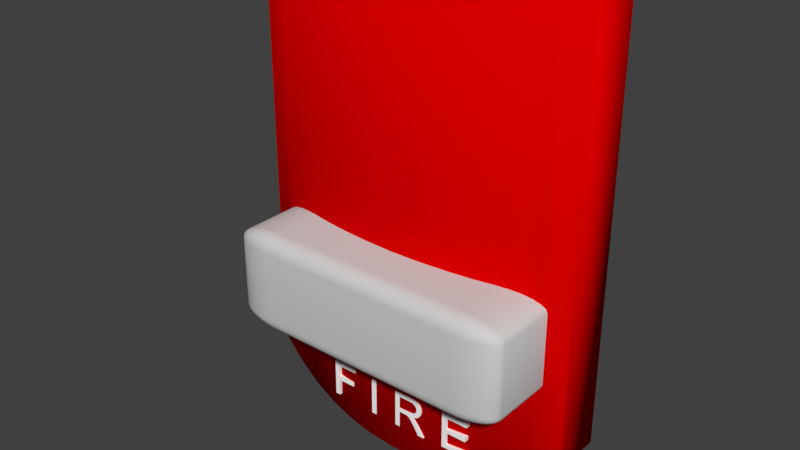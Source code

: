 # Source: Fire_alarm.blend  (saved by Blender 2.78.0; exported with 4.5.12 LTS)
import bpy
from mathutils import Matrix  # noqa: F401  (used for matrix-valued properties, if any)

bpy.ops.wm.read_factory_settings(use_empty=True)
scene = bpy.context.scene
scene.name = 'Scene'

# ---- collections
col_collection_1 = bpy.data.collections.new('Collection 1'); scene.collection.children.link(col_collection_1)

# ---- materials (node trees are filled in below, after node groups)
mat_red_plastic = bpy.data.materials.new('Red Plastic')
mat_red_plastic.alpha_threshold = 0.0
mat_red_plastic.use_transparent_shadow = False
mat_red_plastic.diffuse_color = (0.75, 0.0, 0.0, 1.0)
mat_red_plastic.roughness = 0.5
mat_white_plastic = bpy.data.materials.new('White Plastic')
mat_white_plastic.alpha_threshold = 0.0
mat_white_plastic.use_transparent_shadow = False
mat_white_plastic.diffuse_color = (1.0, 1.0, 1.0, 1.0)
mat_white_plastic.roughness = 0.5
mat_glass = bpy.data.materials.new('Glass')
mat_glass.alpha_threshold = 0.0
mat_glass.use_transparent_shadow = False
mat_glass.diffuse_color = (0.6275, 0.6275, 0.6275, 1.0)
mat_glass.roughness = 0.5

# ---- material node trees

# ---- world
world_world = bpy.data.worlds.new('World'); scene.world = world_world
world_world.color = (0.05088, 0.05088, 0.05088)
world_world.use_sun_shadow = False
world_world.sun_shadow_jitter_overblur = 0.0
world_world.cycles.sampling_method = 'MANUAL'

# ---- meshes
me_id221 = bpy.data.meshes.new('ID221')
me_id221.from_pydata([(0.9554, -2.647, 1.143), (0.8773, -3.168, 1.143), (1.304, -2.578, 1.143), (1.304, -2.647, 1.143), (1.282, -2.828, 1.143), (0.9554, -2.897, 1.143), (1.282, -2.897, 1.143), (0.9554, -3.098, 1.143), (1.318, -3.168, 1.143), (1.318, -3.098, 1.143), (0.8773, -2.578, 1.143), (0.9554, -2.828, 1.143), (0.05277, -3.168, 1.17), (0.3176, -2.643, 1.17), (0.3838, -2.582, 1.17), (0.4363, -2.701, 1.17), (0.4607, -2.864, 1.17), (0.4838, -2.845, 1.17), (0.4999, -2.65, 1.17), (0.5244, -2.739, 1.17), (0.3823, -2.827, 1.17), (0.3582, -2.899, 1.17), (0.3463, -2.835, 1.17), (0.1308, -2.838, 1.17), (0.2214, -2.906, 1.17), (0.3005, -2.924, 1.17), (0.4053, -2.929, 1.17), (0.4386, -2.964, 1.17), (0.5727, -3.168, 1.17), (0.1308, -2.906, 1.17), (0.1308, -3.168, 1.17), (0.4701, -3.007, 1.17), (0.3964, -3.045, 1.17), (0.3401, -2.964, 1.17), (0.2986, -2.838, 1.17), (0.2648, -2.909, 1.17), (0.4439, -2.739, 1.17), (0.432, -2.88, 1.17), (0.4282, -2.792, 1.17), (0.4089, -2.813, 1.17), (0.3979, -2.892, 1.17), (0.5219, -2.769, 1.17), (0.5142, -2.797, 1.17), (0.3743, -2.65, 1.17), (0.05277, -2.578, 1.17), (0.3143, -2.578, 1.17), (0.4343, -2.594, 1.17), (0.4712, -2.616, 1.17), (0.5183, -2.692, 1.17), (0.5015, -2.822, 1.17), (0.4745, -3.168, 1.17), (0.44, -2.766, 1.17), (0.4135, -2.67, 1.17), (0.3961, -2.658, 1.17), (0.1308, -2.643, 1.17), (-0.3931, -2.578, 1.17), (-0.315, -3.168, 1.17), (-0.3931, -3.168, 1.17), (-0.315, -2.578, 1.17), (-0.7798, -2.9, 1.143), (-1.057, -2.9, 1.143), (-1.135, -3.168, 1.143), (-0.7368, -2.647, 1.143), (-1.135, -2.578, 1.143), (-0.7368, -2.578, 1.143), (-1.057, -2.647, 1.143), (-1.057, -2.83, 1.143), (-0.7798, -2.83, 1.143), (-1.057, -3.168, 1.143), (0.9554, -2.647, 0.9852), (0.8773, -3.168, 0.9852), (1.304, -2.578, 0.9852), (1.304, -2.647, 0.9852), (1.282, -2.828, 0.9852), (0.9554, -2.897, 0.9852), (1.282, -2.897, 0.9852), (0.9554, -3.098, 0.9852), (1.318, -3.168, 0.9852), (1.318, -3.098, 0.9852), (0.8773, -2.578, 0.9852), (0.9554, -2.828, 0.9852), (0.05277, -3.168, 1.013), (0.3176, -2.643, 1.013), (0.3838, -2.582, 1.013), (0.4363, -2.701, 1.013), (0.4607, -2.864, 1.013), (0.4838, -2.845, 1.013), (0.4999, -2.65, 1.013), (0.5244, -2.739, 1.013), (0.3823, -2.827, 1.013), (0.3582, -2.899, 1.013), (0.3463, -2.835, 1.013), (0.1308, -2.838, 1.013), (0.2214, -2.906, 1.013), (0.3005, -2.924, 1.013), (0.4053, -2.929, 1.013), (0.4386, -2.964, 1.013), (0.5727, -3.168, 1.013), (0.1308, -2.906, 1.013), (0.1308, -3.168, 1.013), (0.4701, -3.007, 1.013), (0.3964, -3.045, 1.013), (0.3401, -2.964, 1.013), (0.2986, -2.838, 1.013), (0.2648, -2.909, 1.013), (0.4439, -2.739, 1.013), (0.432, -2.88, 1.013), (0.4282, -2.792, 1.013), (0.4089, -2.813, 1.013), (0.3979, -2.892, 1.013), (0.5219, -2.769, 1.013), (0.5142, -2.797, 1.013), (0.3743, -2.65, 1.013), (0.05277, -2.578, 1.013), (0.3143, -2.578, 1.013), (0.4343, -2.594, 1.013), (0.4712, -2.616, 1.013), (0.5183, -2.692, 1.013), (0.5015, -2.822, 1.013), (0.4745, -3.168, 1.013), (0.44, -2.766, 1.013), (0.4135, -2.67, 1.013), (0.3961, -2.658, 1.013), (0.1308, -2.643, 1.013), (-0.3931, -2.578, 1.013), (-0.315, -3.168, 1.013), (-0.3931, -3.168, 1.013), (-0.315, -2.578, 1.013), (-0.7798, -2.9, 0.9852), (-1.057, -2.9, 0.9852), (-1.135, -3.168, 0.9852), (-0.7368, -2.647, 0.9852), (-1.135, -2.578, 0.9852), (-0.7368, -2.578, 0.9852), (-1.057, -2.647, 0.9852), (-1.057, -2.83, 0.9852), (-0.7798, -2.83, 0.9852), (-1.057, -3.168, 0.9852), (2.601, -2.914, 5.96e-08), (-0.8876, -3.545, 5.96e-08), (-0.4586, -3.602, 5.96e-08), (5.588e-08, -3.625, 5.96e-08), (-1.712, -3.32, 5.96e-08), (-1.286, -3.455, 5.96e-08), (2.134, -3.143, 5.96e-08), (-2.134, -3.143, 5.96e-08), (1.286, -3.455, 5.96e-08), (-2.562, -2.895, 0.7526), (1.712, -3.32, 5.96e-08), (0.8876, -3.525, 1.117), (0.4586, -3.582, 1.152), (-2.601, -2.914, 5.96e-08), (1.712, -3.3, 0.9831), (0.4586, -3.602, 5.96e-08), (1.286, -3.435, 1.064), (0.8876, -3.545, 5.96e-08), (-2.134, -3.123, 0.8798), (2.134, -3.123, 0.8798), (-1.286, -3.435, 1.064), (-1.712, -3.3, 0.9831), (5.588e-08, -3.605, 1.168), (-0.4586, -3.582, 1.152), (-0.8876, -3.525, 1.117), (2.562, 3.586, 0.7526), (-0.8876, 3.586, 1.117), (-0.4586, 3.586, 1.152), (5.588e-08, 3.586, 1.168), (-1.712, 3.586, 0.9831), (-1.286, 3.586, 1.064), (2.134, 3.586, 0.8798), (-2.134, 3.586, 0.8798), (0.8876, 3.625, -5.96e-08), (1.286, 3.586, 1.064), (0.4586, 3.625, -5.96e-08), (1.712, 3.586, 0.9831), (-2.601, 3.625, -5.96e-08), (0.4586, 3.586, 1.152), (0.8876, 3.586, 1.117), (1.712, 3.625, -5.96e-08), (-2.562, 3.586, 0.7526), (1.286, 3.625, -5.96e-08), (-2.134, 3.625, -5.96e-08), (2.134, 3.625, -5.96e-08), (-1.286, 3.625, -5.96e-08), (-1.712, 3.625, -5.96e-08), (5.588e-08, 3.625, -5.96e-08), (-0.4586, 3.625, -5.96e-08), (-0.8876, 3.625, -5.96e-08), (2.601, 3.625, -5.96e-08), (2.562, -2.895, 0.7526), (-1.798, -1.85, 1.843), (-1.798, -1.814, 1.906), (-1.897, -1.814, 1.879), (-1.728, -1.85, 1.862), (-1.973, -1.814, 1.843), (-1.852, -1.85, 1.818), (-1.646, -1.873, 1.811), (-1.683, -1.873, 1.801), (-1.683, -1.814, 1.923), (-1.646, -1.85, 1.874), (-1.852, -1.766, 1.939), (-1.973, -1.766, 1.906), (-1.885, -1.85, 1.788), (-2.02, -1.814, 1.801), (-1.71, -1.873, 1.788), (-2.066, -1.766, 1.862), (-1.559, -1.881, 1.757), (-1.604, -1.873, 1.818), (-1.559, -1.85, 1.879), (-1.559, -1.813, 1.929), (-1.711, -1.766, 1.96), (-2.021, -1.71, 1.923), (-1.885, -1.71, 1.96), (-1.897, -1.85, 1.757), (-2.037, -1.814, 1.757), (-1.728, -1.873, 1.773), (-2.124, -1.766, 1.811), (-2.124, -1.71, 1.874), (-1.559, -1.873, 1.82), (1.597, -1.849, 1.88), (1.597, -1.812, 1.93), (-1.559, -1.766, 1.968), (-1.728, -1.71, 1.984), (-2.037, -1.65, 1.929), (-1.897, -1.65, 1.968), (-1.896, -1.85, 0.6199), (-2.036, -1.814, 0.6198), (-1.734, -1.873, 1.757), (-2.144, -1.766, 1.757), (-2.189, -1.71, 1.818), (-2.144, -1.65, 1.878), (1.597, -1.872, 1.821), (1.721, -1.812, 1.924), (1.685, -1.849, 1.876), (1.597, -1.765, 1.969), (-1.559, -1.71, 1.992), (-1.734, -1.65, 1.992), (-1.897, -0.5708, 1.968), (-2.037, -0.5708, 1.929), (-2.144, -1.766, 0.6198), (-1.733, -1.873, 0.6199), (-2.212, -1.71, 1.757), (-2.212, -1.65, 1.82), (-2.145, -0.5709, 1.878), (1.597, -1.88, 1.758), (1.642, -1.872, 1.819), (1.836, -1.812, 1.907), (1.766, -1.849, 1.863), (1.748, -1.764, 1.962), (1.597, -1.709, 1.993), (-1.559, -1.65, 2.0), (-1.734, -0.5707, 1.992), (-2.021, -0.511, 1.923), (-1.886, -0.511, 1.96), (-2.211, -1.71, 0.6198), (-1.559, -1.881, 0.62), (-2.235, -1.65, 1.757), (-2.212, -0.5709, 1.82), (-2.125, -0.511, 1.874), (1.598, -1.88, 0.621), (1.685, -1.872, 1.813), (1.836, -1.849, 1.844), (1.935, -1.812, 1.88), (1.89, -1.764, 1.941), (1.766, -1.709, 1.985), (1.597, -1.649, 2.001), (-1.56, -0.5706, 2.0), (-1.728, -0.5109, 1.984), (-1.973, -0.4553, 1.906), (-1.852, -0.4552, 1.939), (-2.234, -1.65, 0.6198), (-2.235, -0.5709, 1.757), (-2.19, -0.5111, 1.818), (-2.066, -0.4553, 1.862), (1.772, -1.872, 0.621), (1.772, -1.872, 1.758), (1.721, -1.872, 1.803), (1.89, -1.849, 1.819), (2.011, -1.812, 1.844), (2.011, -1.764, 1.907), (1.923, -1.709, 1.962), (1.772, -1.649, 1.993), (1.597, -0.5695, 2.001), (-1.56, -0.5109, 1.992), (-1.711, -0.4552, 1.96), (-1.897, -0.4074, 1.879), (-1.798, -0.4074, 1.906), (-2.235, -0.5709, 0.6198), (-2.212, -0.5111, 1.757), (-2.125, -0.4553, 1.811), (-1.973, -0.4074, 1.843), (1.766, -1.872, 1.774), (1.935, -1.849, 0.6211), (1.935, -1.849, 1.758), (1.749, -1.872, 1.789), (1.923, -1.849, 1.79), (2.059, -1.812, 1.803), (2.104, -1.764, 1.863), (2.058, -1.709, 1.924), (1.935, -1.649, 1.969), (1.771, -0.5695, 1.993), (1.597, -0.5097, 1.993), (-1.56, -0.4551, 1.968), (-1.683, -0.4073, 1.923), (-1.798, -0.3706, 1.843), (-1.728, -0.3706, 1.862), (-2.212, -0.5111, 0.6198), (-2.145, -0.4553, 1.757), (-2.021, -0.4074, 1.801), (-1.852, -0.3707, 1.818), (2.075, -1.812, 1.758), (2.075, -1.812, 0.6211), (2.162, -1.764, 1.813), (2.162, -1.709, 1.876), (2.075, -1.649, 1.93), (1.934, -0.5694, 1.969), (1.766, -0.5097, 1.985), (1.597, -0.454, 1.969), (-1.56, -0.4073, 1.929), (-1.647, -0.3706, 1.874), (-1.683, -0.3475, 1.801), (-1.647, -0.3475, 1.811), (-2.144, -0.4553, 0.6198), (-2.037, -0.4074, 1.757), (-1.886, -0.3707, 1.788), (-1.711, -0.3475, 1.788), (2.183, -1.764, 0.6211), (2.182, -1.764, 1.758), (2.227, -1.709, 1.819), (2.182, -1.649, 1.88), (2.074, -0.5694, 1.93), (1.923, -0.5096, 1.962), (1.748, -0.454, 1.962), (1.597, -0.4062, 1.93), (-1.56, -0.3706, 1.879), (-1.605, -0.3475, 1.818), (-1.56, -0.3396, 1.757), (-2.037, -0.4074, 0.6198), (-1.897, -0.3707, 1.757), (-1.728, -0.3475, 1.773), (2.25, -1.709, 0.6212), (2.25, -1.709, 1.758), (2.25, -1.649, 1.821), (2.182, -0.5693, 1.88), (2.058, -0.5096, 1.924), (1.889, -0.4539, 1.941), (1.72, -0.4061, 1.924), (1.597, -0.3694, 1.88), (-1.56, -0.3475, 1.82), (-1.897, -0.3707, 0.6199), (-1.734, -0.3475, 1.757), (2.273, -1.649, 0.6212), (2.273, -1.649, 1.758), (2.249, -0.5693, 1.821), (2.162, -0.5095, 1.876), (2.01, -0.4539, 1.907), (1.835, -0.4061, 1.907), (1.684, -0.3694, 1.876), (1.597, -0.3464, 1.821), (-1.734, -0.3475, 0.6199), (2.273, -0.5693, 0.6212), (2.272, -0.5693, 1.758), (2.227, -0.5095, 1.819), (2.103, -0.4538, 1.863), (1.934, -0.406, 1.88), (1.765, -0.3694, 1.863), (1.642, -0.3464, 1.819), (1.597, -0.3385, 1.758), (-1.559, -0.3396, 0.62), (2.25, -0.5095, 0.6212), (2.249, -0.5095, 1.758), (2.162, -0.4538, 1.813), (2.01, -0.406, 1.844), (1.835, -0.3694, 1.844), (1.684, -0.3463, 1.813), (1.597, -0.3385, 0.621), (2.182, -0.4538, 0.6211), (2.182, -0.4538, 1.758), (2.058, -0.406, 1.803), (1.889, -0.3693, 1.819), (1.72, -0.3463, 1.803), (1.771, -0.3463, 1.758), (1.772, -0.3463, 0.621), (2.074, -0.406, 1.758), (2.075, -0.406, 0.6211), (1.923, -0.3693, 1.79), (1.748, -0.3463, 1.789), (1.766, -0.3463, 1.774), (1.934, -0.3693, 1.758), (1.935, -0.3693, 0.6211), (0.4586, 3.625, 1.095), (2.601, 3.625, 0.715), (-1.712, -3.32, 0.934), (0.4586, -3.602, 1.095), (-1.712, 3.625, 0.934), (2.134, -3.143, 0.8358), (-1.286, -3.455, 1.01), (1.286, 3.625, 1.01), (-0.8876, -3.545, 1.062), (-0.4586, -3.602, 1.095), (-0.4586, 3.625, 1.095), (1.286, -3.455, 1.01), (5.588e-08, -3.625, 1.109), (5.588e-08, 3.625, 1.109), (-2.134, -3.143, 0.8358), (0.8876, -3.545, 1.062), (-1.286, 3.625, 1.01), (2.601, -2.914, 0.715), (-2.601, 3.625, 0.715), (1.712, -3.32, 0.934), (-2.601, -2.914, 0.715), (1.712, 3.625, 0.934), (-0.8876, 3.625, 1.062), (2.134, 3.625, 0.8358), (-2.134, 3.625, 0.8358), (0.8876, 3.625, 1.062)], [], [(12, 30, 54, 44), (14, 45, 13, 43), (39, 20, 40, 37), (21, 40, 20, 22), (25, 22, 34, 35), (52, 15, 47, 46), (5, 6, 4, 11), (60, 59, 67, 66), (10, 1, 0), (0, 2, 10), (0, 3, 2), (1, 8, 7), (7, 0, 1), (7, 11, 0), (7, 5, 11), (8, 9, 7), (54, 45, 44), (54, 13, 45), (53, 52, 46), (15, 36, 47), (36, 16, 47), (16, 17, 47), (17, 18, 47), (17, 49, 18), (49, 48, 18), (49, 42, 48), (42, 41, 48), (41, 19, 48), (37, 51, 38), (37, 16, 51), (16, 36, 51), (34, 23, 29), (29, 24, 34), (24, 35, 34), (25, 33, 22), (33, 21, 22), (33, 32, 21), (32, 26, 21), (32, 50, 26), (50, 27, 26), (50, 31, 27), (50, 28, 31), (30, 23, 54), (30, 29, 23), (38, 39, 37), (63, 61, 65), (65, 64, 63), (65, 62, 64), (57, 56, 58, 55), (65, 61, 68), (68, 66, 65), (68, 60, 66), (43, 53, 46, 14), (81, 113, 123, 99), (83, 112, 82, 114), (108, 106, 109, 89), (90, 91, 89, 109), (94, 104, 103, 91), (121, 115, 116, 84), (74, 80, 73, 75), (129, 135, 136, 128), (79, 69, 70), (69, 79, 71), (69, 71, 72), (70, 76, 77), (76, 70, 69), (76, 69, 80), (76, 80, 74), (77, 76, 78), (123, 113, 114), (123, 114, 82), (122, 115, 121), (84, 116, 105), (105, 116, 85), (85, 116, 86), (86, 116, 87), (86, 87, 118), (118, 87, 117), (118, 117, 111), (111, 117, 110), (110, 117, 88), (106, 107, 120), (106, 120, 85), (85, 120, 105), (103, 98, 92), (98, 103, 93), (93, 103, 104), (94, 91, 102), (102, 91, 90), (102, 90, 101), (101, 90, 95), (101, 95, 119), (119, 95, 96), (119, 96, 100), (119, 100, 97), (99, 123, 92), (99, 92, 98), (107, 106, 108), (132, 134, 130), (134, 132, 133), (134, 133, 131), (126, 124, 127, 125), (134, 137, 130), (137, 134, 135), (137, 135, 129), (112, 83, 115, 122), (53, 122, 121, 52), (49, 118, 111, 42), (5, 74, 75, 6), (10, 79, 70, 1), (64, 133, 132, 63), (28, 97, 100, 31), (12, 81, 99, 30), (66, 135, 134, 65), (35, 104, 94, 25), (7, 76, 74, 5), (67, 136, 135, 66), (0, 69, 72, 3), (14, 83, 114, 45), (51, 120, 107, 38), (41, 110, 88, 19), (19, 88, 117, 48), (1, 70, 77, 8), (23, 92, 123, 54), (46, 115, 83, 14), (18, 87, 116, 47), (52, 121, 84, 15), (56, 125, 127, 58), (20, 89, 91, 22), (36, 105, 120, 51), (50, 119, 97, 28), (57, 126, 125, 56), (40, 109, 106, 37), (55, 124, 126, 57), (39, 108, 89, 20), (58, 127, 124, 55), (42, 111, 110, 41), (29, 98, 93, 24), (68, 137, 129, 60), (22, 91, 103, 34), (33, 102, 101, 32), (26, 95, 90, 21), (32, 101, 119, 50), (25, 94, 102, 33), (59, 128, 136, 67), (16, 85, 86, 17), (30, 99, 98, 29), (34, 103, 92, 23), (2, 71, 79, 10), (62, 131, 133, 64), (17, 86, 118, 49), (48, 117, 87, 18), (11, 80, 69, 0), (61, 130, 137, 68), (37, 106, 85, 16), (24, 93, 104, 35), (38, 107, 108, 39), (31, 100, 96, 27), (43, 112, 122, 53), (4, 73, 80, 11), (60, 129, 128, 59), (21, 90, 109, 40), (54, 123, 82, 13), (63, 132, 130, 61), (27, 96, 95, 26), (15, 84, 105, 36), (8, 77, 78, 9), (65, 134, 131, 62), (45, 114, 113, 44), (6, 75, 73, 4), (44, 113, 81, 12), (9, 78, 76, 7), (47, 116, 115, 46), (13, 82, 112, 43), (3, 72, 71, 2), (231, 219, 208, 218), (243, 230, 223, 238), (311, 310, 293, 292), (257, 242, 230, 243), (342, 353, 343, 329), (333, 318, 302, 317), (240, 227, 213, 225), (400, 186, 187, 412), (402, 399, 140, 141), (409, 148, 144, 395), (410, 151, 145, 404), (409, 401, 146, 148), (405, 393, 153, 155), (402, 141, 153, 393), (399, 398, 139, 140), (233, 232, 220, 219), (244, 231, 218, 206), (189, 163, 169, 157), (157, 169, 174, 152), (365, 380, 374, 357), (396, 392, 142, 143), (299, 281, 264, 280), (301, 283, 266, 282), (159, 167, 170, 156), (415, 171, 173, 390), (308, 324, 338, 323), (256, 241, 229, 242), (411, 413, 182, 178), (151, 175, 181, 145), (407, 391, 163, 189), (234, 221, 209, 220), (207, 218, 208, 199), (407, 395, 144, 138), (401, 405, 155, 146), (394, 184, 181, 414), (406, 183, 184, 394), (150, 176, 166, 160), (403, 390, 173, 185), (281, 265, 249, 264), (149, 177, 176, 150), (144, 182, 188, 138), (408, 414, 181, 175), (411, 178, 180, 397), (146, 180, 178, 148), (140, 186, 185, 141), (153, 173, 171, 155), (139, 187, 186, 140), (142, 184, 183, 143), (141, 185, 173, 153), (156, 170, 179, 147), (397, 180, 171, 415), (412, 187, 183, 406), (154, 172, 177, 149), (403, 185, 186, 400), (162, 164, 168, 158), (145, 181, 184, 142), (155, 171, 180, 146), (410, 408, 175, 151), (152, 174, 172, 154), (161, 165, 164, 162), (391, 188, 182, 413), (158, 168, 167, 159), (143, 183, 187, 139), (148, 178, 182, 144), (392, 404, 145, 142), (370, 377, 371, 362), (160, 166, 165, 161), (275, 293, 295, 291), (212, 201, 192, 200), (254, 239, 228, 241), (251, 237, 224, 236), (333, 347, 334, 318), (338, 349, 337, 323), (225, 213, 214, 226), (266, 251, 236, 250), (375, 368, 336, 367), (259, 244, 206, 255), (271, 256, 242, 257), (287, 270, 256, 271), (351, 360, 361, 352), (273, 289, 272, 258), (253, 252, 238, 237), (354, 363, 355, 344), (377, 383, 378, 371), (337, 322, 307, 323), (277, 262, 246, 261), (191, 190, 193), (197, 193, 190), (365, 346, 332, 356), (198, 193, 199), (200, 192, 191), (202, 194, 203), (204, 190, 195), (190, 204, 197), (205, 192, 201), (192, 205, 194), (206, 196, 197), (199, 196, 207), (318, 334, 319, 303), (191, 210, 200), (201, 212, 211), (215, 195, 202), (195, 215, 204), (206, 197, 204), (268, 273, 258, 252), (206, 207, 196), (245, 233, 219, 231), (345, 332, 316, 331), (206, 204, 215), (218, 207, 206), (360, 369, 370, 361), (199, 208, 209, 198), (302, 284, 267, 283), (206, 215, 227), (289, 307, 288, 272), (258, 272, 257, 243), (357, 366, 358, 347), (232, 247, 246), (233, 247, 232), (283, 267, 251, 266), (292, 293, 275, 274), (314, 299, 280, 298), (340, 351, 352, 341), (372, 385, 379, 364), (324, 339, 350, 338), (281, 300, 282, 265), (383, 384, 389, 388), (330, 343, 354, 344), (245, 231, 244), (260, 233, 245), (261, 246, 247), (309, 285, 286, 304), (358, 367, 336, 348), (336, 368, 359, 350), (376, 384, 383, 377), (279, 297, 313, 298), (260, 245, 244), (247, 276, 261), (279, 246, 262), (246, 279, 263), (316, 301, 282, 300), (350, 359, 349, 338), (286, 268, 269), (268, 286, 285), (328, 341, 352, 342), (229, 216, 205, 217), (285, 273, 268), (273, 285, 290), (276, 260, 244), (275, 291, 244), (294, 261, 276), (261, 294, 277), (278, 295, 296), (262, 297, 279), (297, 262, 278), (269, 268, 252, 253), (316, 300, 315, 331), (265, 250, 235, 249), (304, 286, 305), (278, 296, 312, 297), (295, 278, 262, 277), (294, 276, 244), (388, 381, 387, 385), (291, 294, 244), (255, 206, 227, 240), (291, 277, 294), (277, 291, 295), (378, 383, 388, 385), (371, 378, 372, 363), (212, 224, 223, 211), (330, 315, 299, 314), (303, 305, 286), (305, 303, 319), (305, 320, 304), (288, 271, 257, 272), (303, 286, 269, 284), (290, 324, 308), (304, 325, 309), (325, 304, 320), (228, 214, 203, 216), (252, 258, 243, 238), (237, 238, 223, 224), (321, 319, 335), (336, 320, 321), (343, 330, 314, 329), (241, 228, 216, 229), (315, 300, 281, 299), (344, 331, 315, 330), (318, 303, 284, 302), (213, 202, 203, 214), (309, 339, 324), (339, 309, 325), (336, 325, 320), (347, 358, 348, 334), (353, 362, 354, 343), (221, 210, 198, 209), (336, 321, 335), (370, 369, 376, 377), (267, 253, 237, 251), (235, 222, 210, 221), (227, 215, 202, 213), (336, 339, 325), (249, 235, 221, 234), (212, 200, 210, 222), (216, 203, 194, 205), (322, 306, 288, 307), (230, 217, 211, 223), (344, 355, 331), (356, 332, 345), (306, 287, 271, 288), (336, 335, 348), (293, 310, 296, 295), (311, 326, 327, 310), (336, 350, 339), (364, 345, 331, 355), (362, 371, 363, 354), (353, 361, 370, 362), (282, 266, 250, 265), (242, 229, 217, 230), (217, 205, 201, 211), (345, 364, 356), (346, 365, 357), (317, 302, 283, 301), (326, 340, 341, 327), (194, 202, 195, 192), (236, 224, 212, 222), (274, 275, 244, 259), (352, 361, 353, 342), (297, 312, 328, 313), (363, 364, 355), (364, 363, 372), (356, 373, 365), (357, 374, 366), (247, 233, 260, 276), (366, 367, 358), (192, 195, 190, 191), (284, 269, 253, 267), (250, 236, 222, 235), (367, 381, 382, 375), (312, 327, 341, 328), (324, 290, 285, 309), (380, 365, 373), (374, 367, 366), (239, 226, 214, 228), (210, 191, 193, 198), (332, 317, 301, 316), (264, 249, 234, 248), (270, 254, 241, 256), (313, 328, 342, 329), (296, 310, 327, 312), (385, 372, 378), (373, 386, 380), (386, 373, 379), (380, 367, 374), (381, 367, 387), (319, 321, 320, 305), (248, 234, 220, 232), (280, 264, 248, 263), (333, 317, 332, 346), (219, 220, 209, 208), (298, 313, 329, 314), (308, 323, 307, 289), (388, 389, 382, 381), (379, 387, 386), (387, 379, 385), (380, 386, 367), (387, 367, 386), (334, 348, 335, 319), (298, 280, 263, 279), (263, 248, 232, 246), (357, 347, 333, 346), (290, 308, 289, 273), (196, 199, 193, 197), (364, 379, 373, 356), (398, 396, 143, 139), (162, 158, 396, 398), (159, 156, 404, 392), (163, 391, 413, 169), (147, 179, 408, 410), (166, 403, 400, 165), (164, 412, 406, 168), (172, 397, 415, 177), (174, 411, 397, 172), (179, 170, 414, 408), (166, 176, 390, 403), (168, 406, 394, 167), (167, 394, 414, 170), (154, 149, 405, 401), (189, 157, 395, 407), (138, 188, 391, 407), (174, 169, 413, 411), (177, 415, 390, 176), (158, 159, 392, 396), (161, 162, 398, 399), (160, 402, 393, 150), (149, 150, 393, 405), (152, 154, 401, 409), (147, 410, 404, 156), (152, 409, 395, 157), (160, 161, 399, 402), (165, 400, 412, 164)])
me_id221.polygons.foreach_set('use_smooth', [0, 0, 0, 0, 0, 0, 0, 0, 0, 0, 0, 0, 0, 0, 0, 0, 0, 0, 0, 0, 0, 0, 0, 0, 0, 0, 0, 0, 0, 0, 0, 0, 0, 0, 0, 0, 0, 0, 0, 0, 0, 0, 0, 0, 0, 0, 0, 0, 0, 0, 0, 0, 0, 0, 0, 0, 0, 0, 0, 0, 0, 0, 0, 0, 0, 0, 0, 0, 0, 0, 0, 0, 0, 0, 0, 0, 0, 0, 0, 0, 0, 0, 0, 0, 0, 0, 0, 0, 0, 0, 0, 0, 0, 0, 0, 0, 0, 0, 0, 0, 0, 0, 0, 0, 0, 0, 0, 0, 0, 0, 0, 0, 0, 0, 0, 0, 0, 0, 0, 0, 0, 0, 0, 0, 0, 0, 0, 0, 0, 0, 0, 0, 0, 0, 0, 0, 0, 0, 0, 0, 0, 0, 0, 0, 0, 0, 0, 0, 0, 0, 0, 0, 0, 0, 0, 0, 0, 0, 0, 0, 0, 0, 0, 0, 0, 0, 0, 0, 0, 0, 0, 0, 0, 0, 0, 1, 1, 1, 1, 1, 1, 1, 1, 1, 1, 1, 1, 1, 1, 1, 1, 1, 1, 1, 1, 1, 1, 1, 1, 1, 1, 1, 1, 1, 1, 1, 1, 1, 1, 1, 1, 1, 1, 1, 1, 1, 1, 1, 1, 1, 1, 1, 1, 1, 1, 1, 1, 1, 1, 1, 1, 1, 1, 1, 1, 1, 1, 1, 1, 1, 1, 1, 1, 1, 1, 1, 1, 1, 1, 1, 1, 1, 1, 1, 1, 1, 1, 1, 1, 1, 1, 1, 1, 1, 1, 1, 1, 1, 1, 1, 1, 1, 1, 1, 1, 1, 1, 1, 1, 1, 1, 1, 1, 1, 1, 1, 1, 1, 1, 1, 1, 1, 1, 1, 1, 1, 1, 1, 1, 1, 1, 1, 1, 1, 1, 1, 1, 1, 1, 1, 1, 1, 1, 1, 1, 1, 1, 1, 1, 1, 1, 1, 1, 1, 1, 1, 1, 1, 1, 1, 1, 1, 1, 1, 1, 1, 1, 1, 1, 1, 1, 1, 1, 1, 1, 1, 1, 1, 1, 1, 1, 1, 1, 1, 1, 1, 1, 1, 1, 1, 1, 1, 1, 1, 1, 1, 1, 1, 1, 1, 1, 1, 1, 1, 1, 1, 1, 1, 1, 1, 1, 1, 1, 1, 1, 1, 1, 1, 1, 1, 1, 1, 1, 1, 1, 1, 1, 1, 1, 1, 1, 1, 1, 1, 1, 1, 1, 1, 1, 1, 1, 1, 1, 1, 1, 1, 1, 1, 1, 1, 1, 1, 1, 1, 1, 1, 1, 1, 1, 1, 1, 1, 1, 1, 1, 1, 1, 1, 1, 1, 1, 1, 1, 1, 1, 1, 1, 1, 1, 1, 1, 1, 1, 1, 1, 1, 1, 1, 1, 1, 1, 1, 1, 1, 1, 1, 1, 1, 1, 1, 1, 1, 1, 1, 1, 1])
me_id221.polygons.foreach_set('material_index', [1, 1, 1, 1, 1, 1, 1, 1, 1, 1, 1, 1, 1, 1, 1, 1, 1, 1, 1, 1, 1, 1, 1, 1, 1, 1, 1, 1, 1, 1, 1, 1, 1, 1, 1, 1, 1, 1, 1, 1, 1, 1, 1, 1, 1, 1, 1, 1, 1, 1, 1, 1, 1, 1, 1, 1, 1, 1, 1, 1, 1, 1, 1, 1, 1, 1, 1, 1, 1, 1, 1, 1, 1, 1, 1, 1, 1, 1, 1, 1, 1, 1, 1, 1, 1, 1, 1, 1, 1, 1, 1, 1, 1, 1, 1, 1, 1, 1, 1, 1, 1, 1, 1, 1, 1, 1, 1, 1, 1, 1, 1, 1, 1, 1, 1, 1, 1, 1, 1, 1, 1, 1, 1, 1, 1, 1, 1, 1, 1, 1, 1, 1, 1, 1, 1, 1, 1, 1, 1, 1, 1, 1, 1, 1, 1, 1, 1, 1, 1, 1, 1, 1, 1, 1, 1, 1, 1, 1, 1, 1, 1, 1, 1, 1, 1, 1, 1, 1, 1, 1, 1, 1, 1, 1, 1, 2, 2, 2, 2, 2, 2, 2, 0, 0, 0, 0, 0, 0, 0, 0, 2, 2, 0, 0, 2, 0, 2, 2, 0, 0, 2, 2, 0, 0, 0, 2, 2, 0, 0, 0, 0, 0, 0, 2, 0, 0, 0, 0, 0, 0, 0, 0, 0, 0, 0, 0, 0, 0, 0, 0, 0, 0, 0, 0, 0, 0, 0, 0, 0, 0, 2, 0, 2, 2, 2, 2, 2, 2, 2, 2, 2, 2, 2, 2, 2, 2, 2, 2, 2, 2, 2, 2, 2, 2, 2, 2, 2, 2, 2, 2, 2, 2, 2, 2, 2, 2, 2, 2, 2, 2, 2, 2, 2, 2, 2, 2, 2, 2, 2, 2, 2, 2, 2, 2, 2, 2, 2, 2, 2, 2, 2, 2, 2, 2, 2, 2, 2, 2, 2, 2, 2, 2, 2, 2, 2, 2, 2, 2, 2, 2, 2, 2, 2, 2, 2, 2, 2, 2, 2, 2, 2, 2, 2, 2, 2, 2, 2, 2, 2, 2, 2, 2, 2, 2, 2, 2, 2, 2, 2, 2, 2, 2, 2, 2, 2, 2, 2, 2, 2, 2, 2, 2, 2, 2, 2, 2, 2, 2, 2, 2, 2, 2, 2, 2, 2, 2, 2, 2, 2, 2, 2, 2, 2, 2, 2, 2, 2, 2, 2, 2, 2, 2, 2, 2, 2, 2, 2, 2, 2, 2, 2, 2, 2, 2, 2, 2, 2, 2, 2, 2, 2, 2, 2, 2, 2, 2, 2, 2, 2, 2, 2, 2, 2, 2, 2, 2, 2, 2, 2, 2, 2, 2, 2, 2, 2, 2, 2, 2, 2, 2, 2, 2, 2, 2, 2, 2, 2, 2, 2, 0, 0, 0, 0, 0, 0, 0, 0, 0, 0, 0, 0, 0, 0, 0, 0, 0, 0, 0, 0, 0, 0, 0, 0, 0, 0, 0])
_uv = me_id221.uv_layers.new(name='UVMap')
_uv.uv.foreach_set('vector', [0.2243, 0.6684, 0.2183, 0.6684, 0.2183, 0.6236, 0.2243, 0.6181, 0.1988, 0.6184, 0.2042, 0.6181, 0.2039, 0.6236, 0.1996, 0.6242, 0.1969, 0.6381, 0.199, 0.6393, 0.1978, 0.6448, 0.1951, 0.6438, 0.2008, 0.6455, 0.1978, 0.6448, 0.199, 0.6393, 0.2017, 0.64, 0.2053, 0.6476, 0.2017, 0.64, 0.2054, 0.6403, 0.208, 0.6463, 0.1966, 0.6259, 0.1948, 0.6285, 0.1921, 0.6213, 0.195, 0.6194, 0.3224, 0.7165, 0.3224, 0.6887, 0.3278, 0.6887, 0.3278, 0.7165, 0.08682, 0.744, 0.08682, 0.7204, 0.09217, 0.7204, 0.09217, 0.744, 0.2643, 0.6684, 0.2643, 0.6181, 0.2703, 0.6624, 0.2703, 0.6624, 0.2971, 0.6684, 0.2643, 0.6684, 0.2703, 0.6624, 0.2971, 0.6624, 0.2971, 0.6684, 0.2643, 0.6181, 0.2982, 0.6181, 0.2703, 0.624, 0.2703, 0.624, 0.2703, 0.6624, 0.2643, 0.6181, 0.0, 0.0, 0.0, 0.0, 0.0, 0.0, 0.0, 0.0, 0.0, 0.0, 0.0, 0.0, 0.2982, 0.6181, 0.2982, 0.624, 0.2703, 0.624, 0.2183, 0.6236, 0.2042, 0.6181, 0.2243, 0.6181, 0.2183, 0.6236, 0.2039, 0.6236, 0.2042, 0.6181, 0.1979, 0.6249, 0.1966, 0.6259, 0.195, 0.6194, 0.1948, 0.6285, 0.1942, 0.6318, 0.1921, 0.6213, 0.1942, 0.6318, 0.1929, 0.6425, 0.1921, 0.6213, 0.1929, 0.6425, 0.1912, 0.6408, 0.1921, 0.6213, 0.1912, 0.6408, 0.1899, 0.6242, 0.1921, 0.6213, 0.1912, 0.6408, 0.1898, 0.6389, 0.1899, 0.6242, 0.1898, 0.6389, 0.1885, 0.6278, 0.1899, 0.6242, 0.1898, 0.6389, 0.1888, 0.6367, 0.1885, 0.6278, 0.1888, 0.6367, 0.1882, 0.6344, 0.1885, 0.6278, 0.1882, 0.6344, 0.188, 0.6318, 0.1885, 0.6278, 0.1951, 0.6438, 0.1945, 0.6341, 0.1954, 0.6363, 0.1951, 0.6438, 0.1929, 0.6425, 0.1945, 0.6341, 0.1929, 0.6425, 0.1942, 0.6318, 0.1945, 0.6341, 0.2054, 0.6403, 0.2183, 0.6403, 0.2183, 0.646, 0.2183, 0.646, 0.2113, 0.646, 0.2054, 0.6403, 0.2113, 0.646, 0.208, 0.6463, 0.2054, 0.6403, 0.2053, 0.6476, 0.2022, 0.651, 0.2017, 0.64, 0.2022, 0.651, 0.2008, 0.6455, 0.2017, 0.64, 0.2022, 0.651, 0.1979, 0.6579, 0.2008, 0.6455, 0.1979, 0.6579, 0.1972, 0.648, 0.2008, 0.6455, 0.1979, 0.6579, 0.1919, 0.6684, 0.1972, 0.648, 0.1919, 0.6684, 0.1946, 0.651, 0.1972, 0.648, 0.1919, 0.6684, 0.1922, 0.6547, 0.1946, 0.651, 0.1919, 0.6684, 0.1843, 0.6684, 0.1922, 0.6547, 0.0, 0.0, 0.0, 0.0, 0.0, 0.0, 0.0, 0.0, 0.0, 0.0, 0.0, 0.0, 0.1954, 0.6363, 0.1969, 0.6381, 0.1951, 0.6438, 0.3626, 0.6181, 0.3626, 0.6684, 0.3566, 0.624, 0.3566, 0.624, 0.332, 0.6181, 0.3626, 0.6181, 0.3566, 0.624, 0.332, 0.624, 0.332, 0.6181, 0.3933, 0.6181, 0.3993, 0.6181, 0.3993, 0.6684, 0.3933, 0.6684, 0.3566, 0.624, 0.3626, 0.6684, 0.3566, 0.6684, 0.0, 0.0, 0.0, 0.0, 0.0, 0.0, 0.0, 0.0, 0.0, 0.0, 0.0, 0.0, 0.1996, 0.6242, 0.1979, 0.6249, 0.195, 0.6194, 0.1988, 0.6184, 0.2643, 0.6181, 0.2643, 0.6684, 0.2583, 0.6628, 0.2583, 0.6181, 0.2388, 0.668, 0.2396, 0.6622, 0.2439, 0.6628, 0.2442, 0.6684, 0.2369, 0.6483, 0.2351, 0.6426, 0.2378, 0.6416, 0.239, 0.6471, 0.2408, 0.641, 0.2417, 0.6464, 0.239, 0.6471, 0.2378, 0.6416, 0.2452, 0.6388, 0.248, 0.6402, 0.2454, 0.6462, 0.2417, 0.6464, 0.2366, 0.6605, 0.235, 0.667, 0.2321, 0.6651, 0.2348, 0.6579, 0.2618, 0.6992, 0.2671, 0.6992, 0.2671, 0.7271, 0.2618, 0.7271, 0.3713, 0.7376, 0.3766, 0.7376, 0.3766, 0.7612, 0.3713, 0.7612, 0.332, 0.6684, 0.326, 0.6624, 0.332, 0.6181, 0.326, 0.6624, 0.332, 0.6684, 0.2992, 0.6684, 0.326, 0.6624, 0.2992, 0.6684, 0.2992, 0.6624, 0.332, 0.6181, 0.326, 0.624, 0.2982, 0.6181, 0.326, 0.624, 0.332, 0.6181, 0.326, 0.6624, 0.0, 0.0, 0.0, 0.0, 0.0, 0.0, 0.0, 0.0, 0.0, 0.0, 0.0, 0.0, 0.2982, 0.6181, 0.326, 0.624, 0.2982, 0.624, 0.2583, 0.6628, 0.2643, 0.6684, 0.2442, 0.6684, 0.2583, 0.6628, 0.2442, 0.6684, 0.2439, 0.6628, 0.2379, 0.6615, 0.235, 0.667, 0.2366, 0.6605, 0.2348, 0.6579, 0.2321, 0.6651, 0.2342, 0.6546, 0.2342, 0.6546, 0.2321, 0.6651, 0.2329, 0.6439, 0.2329, 0.6439, 0.2321, 0.6651, 0.2311, 0.6456, 0.2311, 0.6456, 0.2321, 0.6651, 0.2299, 0.6622, 0.2311, 0.6456, 0.2299, 0.6622, 0.2298, 0.6476, 0.2298, 0.6476, 0.2299, 0.6622, 0.2285, 0.6586, 0.2298, 0.6476, 0.2285, 0.6586, 0.2288, 0.6497, 0.2288, 0.6497, 0.2285, 0.6586, 0.2282, 0.6521, 0.2282, 0.6521, 0.2285, 0.6586, 0.228, 0.6546, 0.2351, 0.6426, 0.2354, 0.6501, 0.2345, 0.6523, 0.2351, 0.6426, 0.2345, 0.6523, 0.2329, 0.6439, 0.2329, 0.6439, 0.2345, 0.6523, 0.2342, 0.6546, 0.2454, 0.6462, 0.2583, 0.6404, 0.2583, 0.6462, 0.2583, 0.6404, 0.2454, 0.6462, 0.2513, 0.6404, 0.2513, 0.6404, 0.2454, 0.6462, 0.248, 0.6402, 0.2452, 0.6388, 0.2417, 0.6464, 0.2422, 0.6355, 0.2422, 0.6355, 0.2417, 0.6464, 0.2408, 0.641, 0.2422, 0.6355, 0.2408, 0.641, 0.2379, 0.6285, 0.2379, 0.6285, 0.2408, 0.641, 0.2372, 0.6384, 0.2379, 0.6285, 0.2372, 0.6384, 0.2319, 0.6181, 0.2319, 0.6181, 0.2372, 0.6384, 0.2346, 0.6354, 0.2319, 0.6181, 0.2346, 0.6354, 0.2322, 0.6318, 0.2319, 0.6181, 0.2322, 0.6318, 0.2243, 0.6181, 0.0, 0.0, 0.0, 0.0, 0.0, 0.0, 0.0, 0.0, 0.0, 0.0, 0.0, 0.0, 0.2354, 0.6501, 0.2351, 0.6426, 0.2369, 0.6483, 0.3933, 0.6684, 0.3872, 0.6624, 0.3933, 0.6181, 0.3872, 0.6624, 0.3933, 0.6684, 0.3626, 0.6684, 0.3872, 0.6624, 0.3626, 0.6684, 0.3626, 0.6624, 0.391, 0.7387, 0.391, 0.6884, 0.397, 0.6884, 0.397, 0.7387, 0.3872, 0.6624, 0.3872, 0.6181, 0.3933, 0.6181, 0.0, 0.0, 0.0, 0.0, 0.0, 0.0, 0.0, 0.0, 0.0, 0.0, 0.0, 0.0, 0.2396, 0.6622, 0.2388, 0.668, 0.235, 0.667, 0.2379, 0.6615, 0.3103, 0.7113, 0.3224, 0.7114, 0.3224, 0.7129, 0.3104, 0.7128, 0.1843, 0.7204, 0.1964, 0.7204, 0.1965, 0.7225, 0.1843, 0.7225, 0.3741, 0.7162, 0.362, 0.7162, 0.362, 0.6884, 0.3741, 0.6884, 0.1964, 0.6684, 0.2085, 0.6684, 0.2085, 0.7186, 0.1964, 0.7186, 0.2739, 0.6684, 0.286, 0.6684, 0.286, 0.7023, 0.2739, 0.7023, 0.362, 0.7163, 0.3741, 0.7162, 0.3741, 0.7305, 0.362, 0.7305, 0.1528, 0.7761, 0.1528, 0.7627, 0.1588, 0.7627, 0.1588, 0.7761, 0.01279, 0.7204, 0.02491, 0.7204, 0.02491, 0.7359, 0.01279, 0.7359, 0.08559, 0.7383, 0.07351, 0.7382, 0.07342, 0.7352, 0.08551, 0.7352, 0.1165, 0.7204, 0.1286, 0.7204, 0.1286, 0.7375, 0.1165, 0.7375, 0.2982, 0.7047, 0.3103, 0.7047, 0.3103, 0.7283, 0.2982, 0.7283, 0.3499, 0.6684, 0.362, 0.6684, 0.362, 0.6981, 0.3499, 0.6981, 0.2981, 0.6966, 0.286, 0.6966, 0.286, 0.6907, 0.2981, 0.6907, 0.124, 0.7509, 0.124, 0.7375, 0.1259, 0.7375, 0.1259, 0.7509, 0.1843, 0.7248, 0.1965, 0.7248, 0.1965, 0.7273, 0.1843, 0.7273, 0.1843, 0.7273, 0.1965, 0.7273, 0.1965, 0.7313, 0.1843, 0.7313, 0.2485, 0.6684, 0.2606, 0.6684, 0.2606, 0.7059, 0.2485, 0.7059, 0.1286, 0.7204, 0.1407, 0.7204, 0.1407, 0.737, 0.1286, 0.737, 0.2981, 0.7009, 0.286, 0.7009, 0.286, 0.6966, 0.2981, 0.6966, 0.1843, 0.735, 0.1964, 0.735, 0.1964, 0.7381, 0.1843, 0.7381, 0.1165, 0.7509, 0.1165, 0.7375, 0.119, 0.7375, 0.119, 0.7509, 0.2485, 0.7185, 0.2364, 0.7185, 0.2364, 0.6684, 0.2485, 0.6684, 0.2981, 0.7255, 0.286, 0.7255, 0.286, 0.7225, 0.2981, 0.7224, 0.1219, 0.7509, 0.1219, 0.7375, 0.124, 0.7375, 0.124, 0.7509, 0.3539, 0.7654, 0.3539, 0.752, 0.3614, 0.752, 0.3614, 0.7654, 0.3163, 0.7754, 0.3163, 0.762, 0.3223, 0.762, 0.3223, 0.7754, 0.09881, 0.7384, 0.09881, 0.7518, 0.09618, 0.7517, 0.09618, 0.7383, 0.2243, 0.6684, 0.2364, 0.6684, 0.2364, 0.7186, 0.2243, 0.7186, 0.2981, 0.7278, 0.286, 0.7278, 0.286, 0.7255, 0.2981, 0.7255, 0.08166, 0.7753, 0.08166, 0.7619, 0.08766, 0.7619, 0.08766, 0.7753, 0.1843, 0.7225, 0.1965, 0.7225, 0.1965, 0.7248, 0.1843, 0.7248, 0.08561, 0.7497, 0.07352, 0.7497, 0.07352, 0.7419, 0.08561, 0.742, 0.3224, 0.7357, 0.3103, 0.7357, 0.3103, 0.7129, 0.3224, 0.7129, 0.2981, 0.7224, 0.286, 0.7225, 0.286, 0.7184, 0.2981, 0.7184, 0.391, 0.7343, 0.3789, 0.7344, 0.3789, 0.7272, 0.391, 0.7271, 0.2207, 0.6961, 0.2207, 0.6827, 0.2242, 0.6825, 0.2242, 0.6959, 0.391, 0.7271, 0.3789, 0.7272, 0.3789, 0.7163, 0.391, 0.7162, 0.391, 0.7378, 0.3789, 0.7379, 0.3789, 0.7344, 0.391, 0.7343, 0.06623, 0.7762, 0.06623, 0.7628, 0.07157, 0.7628, 0.07157, 0.7762, 0.09396, 0.7382, 0.09396, 0.7516, 0.09217, 0.7515, 0.09217, 0.7381, 0.332, 0.716, 0.3441, 0.716, 0.3441, 0.7383, 0.332, 0.7383, 0.2981, 0.7184, 0.286, 0.7184, 0.286, 0.7041, 0.2981, 0.7041, 0.3103, 0.7047, 0.2982, 0.7047, 0.2982, 0.6684, 0.3103, 0.6684, 0.06088, 0.7762, 0.06088, 0.7628, 0.06623, 0.7628, 0.06623, 0.7762, 0.1843, 0.7186, 0.1964, 0.7186, 0.1964, 0.7204, 0.1843, 0.7204, 0.1843, 0.7313, 0.1965, 0.7313, 0.1964, 0.735, 0.1843, 0.735, 0.02491, 0.7204, 0.03702, 0.7204, 0.03702, 0.7358, 0.02491, 0.7358, 0.3103, 0.7754, 0.3103, 0.762, 0.3163, 0.762, 0.3163, 0.7754, 0.09618, 0.7383, 0.09618, 0.7517, 0.09396, 0.7516, 0.09396, 0.7382, 0.08561, 0.742, 0.07352, 0.7419, 0.07351, 0.7382, 0.08559, 0.7383, 0.1259, 0.7509, 0.1259, 0.7375, 0.1274, 0.7375, 0.1274, 0.7509, 0.362, 0.7305, 0.3741, 0.7305, 0.3741, 0.7343, 0.362, 0.7344, 0.3103, 0.7094, 0.3224, 0.7095, 0.3224, 0.7114, 0.3103, 0.7113, 0.3789, 0.6884, 0.391, 0.6884, 0.391, 0.7162, 0.3789, 0.7162, 0.2606, 0.7295, 0.2485, 0.7295, 0.2485, 0.7059, 0.2606, 0.7059, 0.1019, 0.7384, 0.1019, 0.7518, 0.09881, 0.7518, 0.09881, 0.7384, 0.3104, 0.6887, 0.3224, 0.6888, 0.3223, 0.7047, 0.3103, 0.7046, 0.1843, 0.6684, 0.1964, 0.6684, 0.1964, 0.7186, 0.1843, 0.7186, 0.362, 0.7344, 0.3741, 0.7343, 0.3741, 0.7375, 0.362, 0.7376, 0.119, 0.7509, 0.119, 0.7375, 0.1219, 0.7375, 0.1219, 0.7509, 0.1461, 0.7762, 0.1461, 0.7627, 0.1514, 0.7627, 0.1514, 0.7761, 0.332, 0.6887, 0.3441, 0.6887, 0.3441, 0.716, 0.332, 0.716, 0.2981, 0.6907, 0.286, 0.6907, 0.2861, 0.6684, 0.2982, 0.6684, 0.03702, 0.7769, 0.03702, 0.7634, 0.04233, 0.7634, 0.04233, 0.7768, 0.2085, 0.6684, 0.2207, 0.6684, 0.2207, 0.7186, 0.2085, 0.7186, 0.2618, 0.6684, 0.2739, 0.6684, 0.2739, 0.6992, 0.2618, 0.6992, 0.2982, 0.7041, 0.2861, 0.704, 0.286, 0.7009, 0.2981, 0.7009, 0.3103, 0.7046, 0.3223, 0.7047, 0.3224, 0.7095, 0.3103, 0.7094, 0.2704, 0.7763, 0.2704, 0.7628, 0.2757, 0.7628, 0.2757, 0.7763, 0.5197, 0.9409, 0.5151, 0.941, 0.5151, 0.6719, 0.5197, 0.6719, 0.4958, 0.991, 0.4127, 0.991, 0.4127, 0.9819, 0.4958, 0.9819, 0.6115, 0.9818, 0.5242, 0.9817, 0.5244, 0.9698, 0.6117, 0.9698, 0.4958, 0.9967, 0.4127, 0.9967, 0.4127, 0.991, 0.4958, 0.991, 0.4127, 0.6164, 0.4958, 0.6164, 0.4958, 0.6222, 0.4127, 0.6222, 0.5083, 0.6721, 0.5083, 0.9412, 0.5046, 0.9412, 0.5046, 0.6722, 0.6118, 0.657, 0.5245, 0.657, 0.5244, 0.6431, 0.6117, 0.6432, 0.8061, 0.2608, 0.8902, 0.2609, 0.8902, 0.2974, 0.8086, 0.2974, 0.8049, 0.6646, 0.8059, 0.6256, 0.8899, 0.6256, 0.89, 0.6646, 0.8168, 0.8108, 0.8884, 0.8108, 0.8875, 0.847, 0.8234, 0.847, 0.8311, 0.4435, 0.886, 0.4435, 0.8873, 0.4831, 0.8231, 0.4831, 0.8168, 0.8108, 0.8116, 0.7744, 0.8891, 0.7744, 0.8884, 0.8108, 0.8082, 0.7404, 0.8059, 0.7037, 0.8899, 0.7037, 0.8896, 0.7404, 0.8049, 0.6646, 0.89, 0.6646, 0.8899, 0.7037, 0.8059, 0.7037, 0.8059, 0.6256, 0.8081, 0.589, 0.8895, 0.589, 0.8899, 0.6256, 0.5154, 0.9484, 0.5115, 0.9515, 0.511, 0.941, 0.5151, 0.941, 0.5246, 0.9409, 0.5197, 0.9409, 0.5197, 0.6719, 0.5246, 0.6719, 0.4032, 0.5558, 0.4032, 0.003357, 0.4362, 0.003357, 0.4362, 0.5753, 0.4362, 0.5753, 0.4362, 0.003357, 0.4688, 0.003357, 0.4688, 0.5904, 0.6197, 0.6574, 0.6245, 0.6613, 0.6237, 0.6643, 0.6188, 0.6644, 0.8115, 0.5551, 0.8166, 0.519, 0.8883, 0.519, 0.889, 0.5551, 0.4127, 0.6434, 0.4127, 0.6573, 0.4081, 0.6578, 0.4081, 0.6443, 0.5004, 0.6722, 0.5004, 0.9412, 0.4958, 0.9412, 0.4958, 0.6722, 0.7321, 0.5904, 0.7321, 0.003357, 0.7645, 0.003357, 0.7645, 0.5753, 0.8086, 0.146, 0.8902, 0.1461, 0.8902, 0.1827, 0.8061, 0.1826, 0.6242, 0.9802, 0.6254, 0.9687, 0.6278, 0.9697, 0.6277, 0.9816, 0.08737, 0.715, 0.09207, 0.715, 0.09217, 0.7202, 0.08748, 0.7204, 0.8184, 0.07581, 0.826, 0.03979, 0.8902, 0.03986, 0.8902, 0.07588, 1.1e-07, 0.5575, 0.0, 0.0, 0.03592, 0.0, 0.03592, 0.5769, 0.4002, 0.5575, 0.4002, 2.033e-07, 0.4032, 0.003357, 0.4032, 0.5558, 0.4038, 0.6722, 0.4038, 0.9412, 0.4002, 0.9412, 0.4002, 0.6721, 0.5199, 0.668, 0.5197, 0.6719, 0.5151, 0.6719, 0.5154, 0.6644, 0.8314, 0.887, 0.8234, 0.847, 0.8875, 0.847, 0.8863, 0.887, 0.8116, 0.7744, 0.8082, 0.7404, 0.8896, 0.7404, 0.8891, 0.7744, 0.8184, 0.3676, 0.8902, 0.3677, 0.8902, 0.4037, 0.826, 0.4036, 0.8125, 0.3313, 0.8902, 0.3314, 0.8902, 0.3677, 0.8184, 0.3676, 0.5653, 0.6144, 0.5653, 0.003358, 0.6006, 0.003358, 0.6006, 0.6164, 0.805, 0.2217, 0.8061, 0.1826, 0.8902, 0.1827, 0.8902, 0.2218, 0.4127, 0.6573, 0.4127, 0.6722, 0.4081, 0.6722, 0.4081, 0.6578, 0.5323, 0.6096, 0.5323, 0.003358, 0.5653, 0.003358, 0.5653, 0.6144, 0.3642, 0.5769, 0.3642, 1.016e-07, 0.4002, 1.016e-07, 0.4002, 0.5575, 0.8352, 0.4434, 0.826, 0.4036, 0.8902, 0.4037, 0.8902, 0.4435, 0.8184, 0.07581, 0.8902, 0.07588, 0.8902, 0.1121, 0.8125, 0.1121, 0.299, 0.6035, 0.299, 8.13e-08, 0.3317, 1.016e-07, 0.3317, 0.5921, 0.1648, 0.6161, 0.1648, 4.065e-08, 0.2001, 4.065e-08, 0.2001, 0.6181, 0.2353, 0.6161, 0.2353, 6.098e-08, 0.2683, 8.13e-08, 0.2683, 0.6112, 0.1318, 0.6112, 0.1318, 6.098e-08, 0.1648, 4.065e-08, 0.1648, 0.6161, 0.06843, 0.5921, 0.06843, 0.0, 0.1011, 4.065e-08, 0.1011, 0.6035, 0.2001, 0.6181, 0.2001, 4.065e-08, 0.2353, 6.098e-08, 0.2353, 0.6161, 0.7645, 0.5753, 0.7645, 0.003357, 0.7973, 0.003356, 0.7973, 0.5558, 0.8125, 0.1121, 0.8902, 0.1121, 0.8902, 0.1461, 0.8086, 0.146, 0.8086, 0.2974, 0.8902, 0.2974, 0.8902, 0.3314, 0.8125, 0.3313, 0.5016, 0.6019, 0.5016, 0.003357, 0.5323, 0.003358, 0.5323, 0.6096, 0.805, 0.2217, 0.8902, 0.2218, 0.8902, 0.2609, 0.8061, 0.2608, 0.6689, 0.6096, 0.6689, 0.003357, 0.6995, 0.003357, 0.6995, 0.6019, 0.03592, 0.5769, 0.03592, 0.0, 0.06843, 0.0, 0.06843, 0.5921, 0.2683, 0.6112, 0.2683, 8.13e-08, 0.299, 8.13e-08, 0.299, 0.6035, 0.945, 0.4435, 0.945, 1.0, 0.89, 1.0, 0.89, 0.4435, 0.4688, 0.5904, 0.4688, 0.003357, 0.5016, 0.003357, 0.5016, 0.6019, 0.6359, 0.6144, 0.6359, 0.003358, 0.6689, 0.003357, 0.6689, 0.6096, 0.8352, 0.0, 0.8902, 5.329e-05, 0.8902, 0.03986, 0.826, 0.03979, 0.6995, 0.6019, 0.6995, 0.003357, 0.7321, 0.003357, 0.7321, 0.5904, 0.1011, 0.6035, 0.1011, 4.065e-08, 0.1318, 6.098e-08, 0.1318, 0.6112, 0.3317, 0.5921, 0.3317, 1.016e-07, 0.3642, 1.016e-07, 0.3642, 0.5769, 0.8166, 0.519, 0.8231, 0.4831, 0.8873, 0.4831, 0.8883, 0.519, 0.6272, 0.6164, 0.6275, 0.6221, 0.6233, 0.6238, 0.6225, 0.6183, 0.6006, 0.6164, 0.6006, 0.003358, 0.6359, 0.003358, 0.6359, 0.6144, 0.5245, 0.9558, 0.5244, 0.9698, 0.522, 0.9688, 0.5233, 0.9553, 0.4081, 0.969, 0.4038, 0.9764, 0.4002, 0.9699, 0.4038, 0.9661, 0.6109, 0.6165, 0.6112, 0.6222, 0.5239, 0.6221, 0.5236, 0.6164, 0.4958, 0.9561, 0.4958, 0.97, 0.4127, 0.97, 0.4127, 0.9561, 0.6144, 0.6719, 0.6185, 0.6718, 0.6185, 0.9409, 0.6144, 0.9409, 0.6278, 0.9697, 0.7151, 0.9697, 0.715, 0.9817, 0.6277, 0.9816, 0.6117, 0.6432, 0.5244, 0.6431, 0.5242, 0.6312, 0.6115, 0.6313, 0.4958, 0.9412, 0.4958, 0.9561, 0.4127, 0.9561, 0.4127, 0.9412, 0.7153, 0.6719, 0.7153, 0.9409, 0.628, 0.9408, 0.628, 0.6718, 0.6118, 0.941, 0.5246, 0.9409, 0.5246, 0.6719, 0.6118, 0.6719, 0.004485, 0.715, 0.08737, 0.715, 0.08748, 0.7204, 0.004589, 0.7204, 0.004541, 0.6181, 0.08743, 0.6181, 0.08737, 0.715, 0.004485, 0.715, 0.1798, 0.7204, 0.09695, 0.7204, 0.09699, 0.6235, 0.1798, 0.6235, 0.6194, 0.9842, 0.6233, 0.9891, 0.6225, 0.9948, 0.6182, 0.9892, 0.5004, 0.969, 0.5004, 0.9805, 0.4958, 0.9819, 0.4958, 0.97, 0.5004, 0.6239, 0.5046, 0.6289, 0.5046, 0.6368, 0.5004, 0.6328, 0.6275, 0.6221, 0.6277, 0.6312, 0.6242, 0.6325, 0.6233, 0.6238, 0.715, 0.9817, 0.7148, 0.9909, 0.6275, 0.9908, 0.6277, 0.9816, 0.5197, 0.9659, 0.5149, 0.9698, 0.5128, 0.9613, 0.5178, 0.9613, 0.5128, 0.6516, 0.5178, 0.6515, 0.5163, 0.6575, 0.5211, 0.6613, 0.5163, 0.6575, 0.5178, 0.6515, 0.6197, 0.6574, 0.6149, 0.6613, 0.6118, 0.659, 0.6162, 0.6515, 0.5115, 0.6614, 0.5163, 0.6575, 0.5154, 0.6644, 0.5099, 0.647, 0.5149, 0.6431, 0.5128, 0.6516, 0.522, 0.6441, 0.5176, 0.6367, 0.5208, 0.6326, 0.5221, 0.659, 0.5178, 0.6515, 0.5197, 0.647, 0.5178, 0.6515, 0.5221, 0.659, 0.5211, 0.6613, 0.5159, 0.6288, 0.5149, 0.6431, 0.5125, 0.6367, 0.5149, 0.6431, 0.5159, 0.6288, 0.5176, 0.6367, 0.5246, 0.6719, 0.5203, 0.6644, 0.5211, 0.6613, 0.5154, 0.6644, 0.5203, 0.6644, 0.5199, 0.668, 0.6144, 0.9409, 0.6185, 0.9409, 0.6188, 0.9483, 0.6149, 0.9514, 0.4002, 0.9615, 0.4038, 0.9541, 0.4038, 0.9661, 0.4038, 0.9764, 0.4081, 0.969, 0.4081, 0.9805, 0.5233, 0.6575, 0.5197, 0.647, 0.522, 0.6441, 0.5197, 0.647, 0.5233, 0.6575, 0.5221, 0.659, 0.5246, 0.6719, 0.5211, 0.6613, 0.5221, 0.659, 0.5046, 0.9764, 0.5046, 0.9843, 0.5004, 0.9893, 0.5004, 0.9805, 0.5246, 0.6719, 0.5199, 0.668, 0.5203, 0.6644, 0.5199, 0.9448, 0.5154, 0.9484, 0.5151, 0.941, 0.5197, 0.9409, 0.5046, 0.6472, 0.5046, 0.6592, 0.5004, 0.6578, 0.5004, 0.6443, 0.5246, 0.6719, 0.5221, 0.659, 0.5233, 0.6575, 0.5197, 0.6719, 0.5199, 0.668, 0.5246, 0.6719, 0.09695, 0.7204, 0.09224, 0.7204, 0.09228, 0.6234, 0.09699, 0.6235, 0.5154, 0.6644, 0.5151, 0.6719, 0.511, 0.6719, 0.5115, 0.6614, 0.5046, 0.9412, 0.5046, 0.9541, 0.5004, 0.9556, 0.5004, 0.9412, 0.5246, 0.6719, 0.5233, 0.6575, 0.5245, 0.657, 0.6233, 0.9891, 0.6275, 0.9908, 0.6272, 0.9967, 0.6225, 0.9948, 0.5004, 0.9893, 0.5004, 0.9948, 0.4958, 0.9967, 0.4958, 0.991, 0.6188, 0.6644, 0.6233, 0.6679, 0.6231, 0.6718, 0.6185, 0.6718, 0.5115, 0.9515, 0.5163, 0.9553, 0.5128, 0.9613, 0.5154, 0.9484, 0.5163, 0.9553, 0.5115, 0.9515, 0.5004, 0.9412, 0.5004, 0.9556, 0.4958, 0.9561, 0.4958, 0.9412, 0.6117, 0.9698, 0.5244, 0.9698, 0.5245, 0.9558, 0.6118, 0.9559, 0.4127, 0.6314, 0.4127, 0.6434, 0.4081, 0.6443, 0.4081, 0.6328, 0.1843, 0.7204, 0.1798, 0.7204, 0.1798, 0.6235, 0.1843, 0.6234, 0.6211, 0.6366, 0.6254, 0.644, 0.6231, 0.6469, 0.6183, 0.6431, 0.6254, 0.9687, 0.6267, 0.9552, 0.6279, 0.9557, 0.6278, 0.9697, 0.4127, 0.6573, 0.4958, 0.6573, 0.4958, 0.6722, 0.4127, 0.6722, 0.6277, 0.6312, 0.715, 0.6312, 0.7151, 0.6431, 0.6278, 0.643, 0.4958, 0.6314, 0.4958, 0.6222, 0.5004, 0.6239, 0.5004, 0.6328, 0.5199, 0.9448, 0.5197, 0.9409, 0.5246, 0.9409, 0.5203, 0.9484, 0.5154, 0.9484, 0.5199, 0.9448, 0.5178, 0.9613, 0.5128, 0.9613, 0.5163, 0.9553, 0.6231, 0.9658, 0.6183, 0.9697, 0.6162, 0.9613, 0.6212, 0.9612, 0.6231, 0.6718, 0.628, 0.6718, 0.628, 0.9408, 0.6231, 0.9408, 0.628, 0.9408, 0.7153, 0.9409, 0.7152, 0.9558, 0.6279, 0.9557, 0.7148, 0.6222, 0.715, 0.6312, 0.6277, 0.6312, 0.6275, 0.6221, 0.4038, 0.6368, 0.4038, 0.6289, 0.4081, 0.6239, 0.4081, 0.6328, 0.5203, 0.9484, 0.5199, 0.9448, 0.5246, 0.9409, 0.5163, 0.9553, 0.5211, 0.9515, 0.5178, 0.9613, 0.5125, 0.9763, 0.5128, 0.9613, 0.5149, 0.9698, 0.5128, 0.9613, 0.5125, 0.9763, 0.5099, 0.966, 0.5004, 0.6578, 0.5004, 0.6722, 0.4958, 0.6722, 0.4958, 0.6573, 0.6279, 0.9557, 0.7152, 0.9558, 0.7151, 0.9697, 0.6278, 0.9697, 0.6162, 0.9613, 0.616, 0.9762, 0.6134, 0.9659, 0.616, 0.9762, 0.6162, 0.9613, 0.6183, 0.9697, 0.1842, 0.6182, 0.1843, 0.6234, 0.1798, 0.6235, 0.1797, 0.6181, 0.519, 0.6183, 0.5198, 0.6238, 0.5159, 0.6288, 0.5146, 0.6238, 0.6183, 0.9697, 0.6194, 0.9842, 0.616, 0.9762, 0.6194, 0.9842, 0.6183, 0.9697, 0.6211, 0.9762, 0.5211, 0.9515, 0.5203, 0.9484, 0.5246, 0.9409, 0.5245, 0.9558, 0.5233, 0.9553, 0.5246, 0.9409, 0.5221, 0.9538, 0.5178, 0.9613, 0.5211, 0.9515, 0.5178, 0.9613, 0.5221, 0.9538, 0.5197, 0.9659, 0.5176, 0.9762, 0.522, 0.9688, 0.5208, 0.9803, 0.5149, 0.9698, 0.5159, 0.9842, 0.5125, 0.9763, 0.5159, 0.9842, 0.5149, 0.9698, 0.5176, 0.9762, 0.5046, 0.9661, 0.5046, 0.9764, 0.5004, 0.9805, 0.5004, 0.969, 0.5004, 0.6578, 0.4958, 0.6573, 0.4958, 0.6434, 0.5004, 0.6443, 0.4127, 0.6722, 0.4127, 0.9412, 0.4081, 0.9412, 0.4081, 0.6722, 0.6212, 0.9612, 0.6162, 0.9613, 0.6197, 0.9553, 0.5176, 0.9762, 0.5208, 0.9803, 0.5198, 0.9892, 0.5159, 0.9842, 0.522, 0.9688, 0.5176, 0.9762, 0.5149, 0.9698, 0.5197, 0.9659, 0.5221, 0.9538, 0.5211, 0.9515, 0.5246, 0.9409, 0.6278, 0.643, 0.6279, 0.6569, 0.6267, 0.6574, 0.6254, 0.644, 0.5233, 0.9553, 0.5221, 0.9538, 0.5246, 0.9409, 0.6118, 0.6719, 0.5246, 0.6719, 0.5245, 0.657, 0.6118, 0.657, 0.5233, 0.9553, 0.5197, 0.9659, 0.5221, 0.9538, 0.5197, 0.9659, 0.5233, 0.9553, 0.522, 0.9688, 0.6242, 0.6325, 0.6277, 0.6312, 0.6278, 0.643, 0.6254, 0.644, 0.6233, 0.6238, 0.6242, 0.6325, 0.6211, 0.6366, 0.6194, 0.6287, 0.4081, 0.969, 0.4127, 0.97, 0.4127, 0.9819, 0.4081, 0.9805, 0.4958, 0.6314, 0.4958, 0.6434, 0.4127, 0.6434, 0.4127, 0.6314, 0.6149, 0.9514, 0.6197, 0.9553, 0.6162, 0.9613, 0.6197, 0.9553, 0.6149, 0.9514, 0.6188, 0.9483, 0.6197, 0.9553, 0.6245, 0.9514, 0.6212, 0.9612, 0.0, 0.715, 0.004485, 0.715, 0.004589, 0.7204, 9.964e-05, 0.7202, 0.5083, 0.9517, 0.5083, 0.9615, 0.5046, 0.9661, 0.5046, 0.9541, 0.6211, 0.9762, 0.6254, 0.9687, 0.6242, 0.9802, 0.6212, 0.9612, 0.6255, 0.9537, 0.6231, 0.9658, 0.6255, 0.9537, 0.6212, 0.9612, 0.6245, 0.9514, 0.5239, 0.6221, 0.5242, 0.6312, 0.5208, 0.6326, 0.5198, 0.6238, 0.5004, 0.9805, 0.5004, 0.9893, 0.4958, 0.991, 0.4958, 0.9819, 0.4958, 0.97, 0.4958, 0.9819, 0.4127, 0.9819, 0.4127, 0.97, 0.6237, 0.9483, 0.6188, 0.9483, 0.6233, 0.9447, 0.628, 0.9408, 0.6245, 0.9514, 0.6237, 0.9483, 0.4958, 0.6222, 0.4958, 0.6314, 0.4127, 0.6314, 0.4127, 0.6222, 0.5236, 0.6164, 0.5239, 0.6221, 0.5198, 0.6238, 0.519, 0.6183, 0.4958, 0.6434, 0.4958, 0.6573, 0.4127, 0.6573, 0.4127, 0.6434, 0.5004, 0.6328, 0.5004, 0.6443, 0.4958, 0.6434, 0.4958, 0.6314, 0.5083, 0.9412, 0.5083, 0.9517, 0.5046, 0.9541, 0.5046, 0.9412, 0.5244, 0.6431, 0.522, 0.6441, 0.5208, 0.6326, 0.5242, 0.6312, 0.6231, 0.9658, 0.6267, 0.9552, 0.6254, 0.9687, 0.6267, 0.9552, 0.6231, 0.9658, 0.6255, 0.9537, 0.628, 0.9408, 0.6255, 0.9537, 0.6245, 0.9514, 0.6185, 0.6718, 0.6231, 0.6718, 0.6231, 0.9408, 0.6185, 0.9409, 0.4958, 0.6164, 0.5004, 0.6183, 0.5004, 0.6239, 0.4958, 0.6222, 0.4038, 0.9412, 0.4038, 0.9541, 0.4002, 0.9517, 0.4002, 0.9412, 0.628, 0.9408, 0.6237, 0.9483, 0.6233, 0.9447, 0.6272, 0.6164, 0.7145, 0.6165, 0.7148, 0.6222, 0.6275, 0.6221, 0.5004, 0.9556, 0.5004, 0.969, 0.4958, 0.97, 0.4958, 0.9561, 0.4081, 0.9412, 0.4081, 0.9556, 0.4038, 0.9541, 0.4038, 0.9412, 0.5245, 0.657, 0.5233, 0.6575, 0.522, 0.6441, 0.5244, 0.6431, 0.628, 0.9408, 0.6267, 0.9552, 0.6255, 0.9537, 0.4081, 0.6722, 0.4081, 0.9412, 0.4038, 0.9412, 0.4038, 0.6722, 0.4081, 0.969, 0.4038, 0.9661, 0.4038, 0.9541, 0.4081, 0.9556, 0.5198, 0.6238, 0.5208, 0.6326, 0.5176, 0.6367, 0.5159, 0.6288, 0.7148, 0.9909, 0.7145, 0.9968, 0.6272, 0.9967, 0.6275, 0.9908, 0.4127, 0.991, 0.4081, 0.9893, 0.4081, 0.9805, 0.4127, 0.9819, 0.5004, 0.6328, 0.5046, 0.6368, 0.5004, 0.6443, 0.5083, 0.6517, 0.5046, 0.6592, 0.5046, 0.6472, 5.597e-05, 0.6181, 0.004541, 0.6181, 0.004485, 0.715, 0.0, 0.715, 0.628, 0.9408, 0.6233, 0.9447, 0.6231, 0.9408, 0.5244, 0.9698, 0.5242, 0.9817, 0.5208, 0.9803, 0.522, 0.9688, 0.6115, 0.9818, 0.6112, 0.991, 0.5239, 0.9909, 0.5242, 0.9817, 0.628, 0.9408, 0.6279, 0.9557, 0.6267, 0.9552, 0.5083, 0.6433, 0.5046, 0.6472, 0.5004, 0.6443, 0.5046, 0.6368, 0.6225, 0.6183, 0.6233, 0.6238, 0.6194, 0.6287, 0.6182, 0.6238, 0.09688, 0.6181, 0.09699, 0.6235, 0.09228, 0.6234, 0.09217, 0.6182, 0.4958, 0.6722, 0.4958, 0.9412, 0.4127, 0.9412, 0.4127, 0.6722, 0.4127, 0.9967, 0.4081, 0.9948, 0.4081, 0.9893, 0.4127, 0.991, 0.4081, 0.9893, 0.4038, 0.9843, 0.4038, 0.9764, 0.4081, 0.9805, 0.6134, 0.647, 0.6183, 0.6431, 0.6162, 0.6515, 0.6149, 0.6613, 0.6197, 0.6574, 0.6188, 0.6644, 0.5046, 0.6722, 0.5046, 0.9412, 0.5004, 0.9412, 0.5004, 0.6722, 0.6112, 0.991, 0.6109, 0.9968, 0.5236, 0.9967, 0.5239, 0.9909, 0.5176, 0.6367, 0.522, 0.6441, 0.5197, 0.647, 0.5149, 0.6431, 0.4127, 0.9561, 0.4127, 0.97, 0.4081, 0.969, 0.4081, 0.9556, 0.6118, 0.9559, 0.5245, 0.9558, 0.5246, 0.9409, 0.6118, 0.941, 0.1798, 0.6235, 0.09699, 0.6235, 0.09688, 0.6181, 0.1797, 0.6181, 0.5159, 0.9842, 0.5198, 0.9892, 0.519, 0.9948, 0.5146, 0.9892, 0.6194, 0.6287, 0.6183, 0.6431, 0.616, 0.6367, 0.6183, 0.6431, 0.6194, 0.6287, 0.6211, 0.6366, 0.6162, 0.6515, 0.6212, 0.6515, 0.6197, 0.6574, 0.6188, 0.6644, 0.6237, 0.6643, 0.6233, 0.6679, 0.5163, 0.9553, 0.5154, 0.9484, 0.5203, 0.9484, 0.5211, 0.9515, 0.6233, 0.6679, 0.628, 0.6718, 0.6231, 0.6718, 0.5149, 0.6431, 0.5197, 0.647, 0.5178, 0.6515, 0.5128, 0.6516, 0.5046, 0.9541, 0.5046, 0.9661, 0.5004, 0.969, 0.5004, 0.9556, 0.4127, 0.9412, 0.4127, 0.9561, 0.4081, 0.9556, 0.4081, 0.9412, 0.628, 0.6718, 0.6279, 0.6569, 0.7152, 0.657, 0.7153, 0.6719, 0.5198, 0.9892, 0.5239, 0.9909, 0.5236, 0.9967, 0.519, 0.9948, 0.6254, 0.9687, 0.6211, 0.9762, 0.6183, 0.9697, 0.6231, 0.9658, 0.6245, 0.6613, 0.6197, 0.6574, 0.6212, 0.6515, 0.6237, 0.6643, 0.628, 0.6718, 0.6233, 0.6679, 0.6112, 0.6222, 0.6115, 0.6313, 0.5242, 0.6312, 0.5239, 0.6221, 0.5083, 0.6591, 0.5128, 0.6516, 0.5163, 0.6575, 0.5115, 0.6614, 0.5046, 0.6592, 0.5046, 0.6722, 0.5004, 0.6722, 0.5004, 0.6578, 0.4081, 0.6578, 0.4081, 0.6722, 0.4038, 0.6722, 0.4038, 0.6592, 0.08743, 0.6181, 0.09213, 0.6181, 0.09207, 0.715, 0.08737, 0.715, 0.4081, 0.6239, 0.4081, 0.6183, 0.4127, 0.6164, 0.4127, 0.6222, 0.5208, 0.9803, 0.5242, 0.9817, 0.5239, 0.9909, 0.5198, 0.9892, 0.6254, 0.644, 0.6211, 0.6366, 0.6242, 0.6325, 0.6212, 0.6515, 0.6255, 0.6589, 0.6245, 0.6613, 0.6255, 0.6589, 0.6212, 0.6515, 0.6231, 0.6469, 0.6245, 0.6613, 0.628, 0.6718, 0.6237, 0.6643, 0.6279, 0.6569, 0.628, 0.6718, 0.6267, 0.6574, 0.6188, 0.9483, 0.6237, 0.9483, 0.6245, 0.9514, 0.6197, 0.9553, 0.4038, 0.6592, 0.4038, 0.6722, 0.4002, 0.6721, 0.4002, 0.6616, 0.4081, 0.6443, 0.4081, 0.6578, 0.4038, 0.6592, 0.4038, 0.6472, 0.5083, 0.6721, 0.5046, 0.6722, 0.5046, 0.6592, 0.5083, 0.6616, 0.5151, 0.941, 0.511, 0.941, 0.511, 0.6719, 0.5151, 0.6719, 0.4081, 0.6328, 0.4081, 0.6239, 0.4127, 0.6222, 0.4127, 0.6314, 0.6242, 0.9802, 0.6277, 0.9816, 0.6275, 0.9908, 0.6233, 0.9891, 0.6278, 0.643, 0.7151, 0.6431, 0.7152, 0.657, 0.6279, 0.6569, 0.6231, 0.6469, 0.6267, 0.6574, 0.6255, 0.6589, 0.6267, 0.6574, 0.6231, 0.6469, 0.6254, 0.644, 0.6245, 0.6613, 0.6255, 0.6589, 0.628, 0.6718, 0.6267, 0.6574, 0.628, 0.6718, 0.6255, 0.6589, 0.6185, 0.9409, 0.6231, 0.9408, 0.6233, 0.9447, 0.6188, 0.9483, 0.4081, 0.6328, 0.4081, 0.6443, 0.4038, 0.6472, 0.4038, 0.6368, 0.4038, 0.6472, 0.4038, 0.6592, 0.4002, 0.6616, 0.4002, 0.6517, 0.6188, 0.6644, 0.6185, 0.6718, 0.6144, 0.6719, 0.6149, 0.6613, 0.6211, 0.9762, 0.6242, 0.9802, 0.6233, 0.9891, 0.6194, 0.9842, 0.5203, 0.6644, 0.5154, 0.6644, 0.5163, 0.6575, 0.5211, 0.6613, 0.6183, 0.6431, 0.6231, 0.6469, 0.6212, 0.6515, 0.6162, 0.6515, 0.8081, 0.589, 0.8115, 0.5551, 0.889, 0.5551, 0.8895, 0.589, 0.8037, 0.5891, 0.8073, 0.5552, 0.8115, 0.5551, 0.8081, 0.589, 0.8127, 0.519, 0.8196, 0.4831, 0.8231, 0.4831, 0.8166, 0.519, 0.4032, 0.003357, 0.4002, 2.033e-07, 0.4362, 4.675e-07, 0.4362, 0.003357, 0.7973, 0.5558, 0.7973, 0.003356, 0.8003, 0.0, 0.8003, 0.5575, 0.8003, 0.2217, 0.805, 0.2217, 0.8061, 0.2608, 0.8015, 0.2608, 0.8042, 0.2974, 0.8086, 0.2974, 0.8125, 0.3313, 0.8083, 0.3314, 0.8083, 0.1121, 0.8125, 0.1121, 0.8086, 0.146, 0.8042, 0.1461, 0.8145, 0.07586, 0.8184, 0.07581, 0.8125, 0.1121, 0.8083, 0.1121, 0.7973, 0.003356, 0.7645, 0.003357, 0.7645, 3.659e-07, 0.8003, 0.0, 0.8003, 0.2217, 0.8015, 0.1827, 0.8061, 0.1826, 0.805, 0.2217, 0.8083, 0.3314, 0.8125, 0.3313, 0.8184, 0.3676, 0.8145, 0.3676, 0.8145, 0.3676, 0.8184, 0.3676, 0.826, 0.4036, 0.8224, 0.4037, 0.8074, 0.7744, 0.8038, 0.7404, 0.8082, 0.7404, 0.8116, 0.7744, 0.8284, 0.8836, 0.8199, 0.847, 0.8234, 0.847, 0.8314, 0.887, 1.0, 0.4435, 1.0, 0.9998, 0.945, 0.9997, 0.945, 0.4435, 0.8145, 0.07586, 0.8224, 0.03984, 0.826, 0.03979, 0.8184, 0.07581, 0.8042, 0.1461, 0.8086, 0.146, 0.8061, 0.1826, 0.8015, 0.1827, 0.8073, 0.5552, 0.8127, 0.519, 0.8166, 0.519, 0.8115, 0.5551, 0.8013, 0.6256, 0.8037, 0.5891, 0.8081, 0.589, 0.8059, 0.6256, 0.8003, 0.6646, 0.8049, 0.6646, 0.8059, 0.7037, 0.8014, 0.7038, 0.8038, 0.7404, 0.8014, 0.7038, 0.8059, 0.7037, 0.8082, 0.7404, 0.8129, 0.8108, 0.8074, 0.7744, 0.8116, 0.7744, 0.8168, 0.8108, 0.8281, 0.4469, 0.8311, 0.4435, 0.8231, 0.4831, 0.8196, 0.4831, 0.8129, 0.8108, 0.8168, 0.8108, 0.8234, 0.847, 0.8199, 0.847, 0.8003, 0.6646, 0.8013, 0.6256, 0.8059, 0.6256, 0.8049, 0.6646, 0.8015, 0.2608, 0.8061, 0.2608, 0.8086, 0.2974, 0.8042, 0.2974])
me_id221.materials.append(mat_red_plastic)
me_id221.materials.append(mat_white_plastic)
me_id221.materials.append(mat_glass)
me_id221.use_remesh_preserve_volume = False
me_id221.use_remesh_preserve_attributes = False
me_id221.use_mirror_vertex_groups = False
me_id221.update()

# ---- objects
ob_sketchup = bpy.data.objects.new('SketchUp', me_id221)

# ---- transforms, parenting, visibility, modifiers, constraints
ob_sketchup.location = (0.0, 0.0, 0.0)
ob_sketchup.rotation_euler = (1.571, 2.22e-16, 2.22e-16)
ob_sketchup.scale = (0.0254, 0.0254, 0.0254)
ob_sketchup.lineart.crease_threshold = 0.0

# ---- collection membership
col_collection_1.objects.link(ob_sketchup)

# ---- scene / render settings (as saved in the file)
scene.frame_start = 1; scene.frame_end = 250; scene.frame_set(1)
scene.render.engine = 'BLENDER_EEVEE_NEXT'
scene.render.resolution_percentage = 50
scene.render.dither_intensity = 0.0
scene.cycles.use_denoising = False
scene.cycles.samples = 128
scene.cycles.sampling_pattern = 'TABULATED_SOBOL'
scene.cycles.light_sampling_threshold = 0.0
scene.cycles.use_adaptive_sampling = False
scene.cycles.use_light_tree = False
scene.cycles.blur_glossy = 0.0
scene.cycles.sample_clamp_indirect = 0.0
scene.view_settings.view_transform = 'Standard'
bpy.context.view_layer.update()

# ---- added for rendering (the .blend has no active camera and no usable light): camera, sun
cam_auto = bpy.data.cameras.new('AutoCamera')
cam_auto.lens = 50.0
cam_auto.sensor_width = 36.0
cam_auto.clip_end = 1000.0
ob_auto_camera = bpy.data.objects.new('AutoCamera', cam_auto)
scene.collection.objects.link(ob_auto_camera)
ob_auto_camera.location = (0.214913, -0.283312, 0.17193)
ob_auto_camera.rotation_euler = (1.09748, -7.21219e-08, 0.694738)
scene.camera = ob_auto_camera
light_auto_sun = bpy.data.lights.new('AutoSun', 'SUN')
light_auto_sun.energy = 3.0
light_auto_sun.angle = 0.0523599
ob_auto_sun = bpy.data.objects.new('AutoSun', light_auto_sun)
scene.collection.objects.link(ob_auto_sun)
ob_auto_sun.rotation_euler = (0.872665, 0.174533, 0.523599)
bpy.context.view_layer.update()
